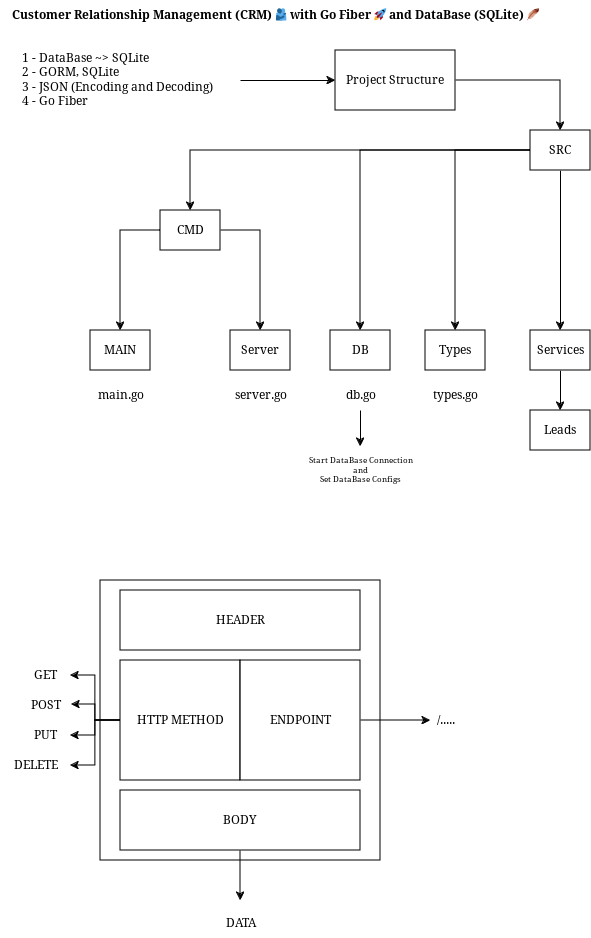

The diagram above was exported from draw.io. Its source (the exported page's mxGraphModel, read from the mxfile embedded in the PNG):
<mxGraphModel dx="1191" dy="802" grid="1" gridSize="10" guides="1" tooltips="1" connect="1" arrows="1" fold="1" page="1" pageScale="1" pageWidth="850" pageHeight="1100" math="0" shadow="0">
  <root>
    <mxCell id="0" />
    <mxCell id="1" parent="0" />
    <mxCell id="KpBTT5a-6wXEtNIrihLR-1" value="Customer Relationship Management (CRM) 🫂 with Go Fiber 🚀 and DataBase (SQLite) 🪶" style="text;html=1;align=center;verticalAlign=middle;resizable=0;points=[];autosize=1;strokeColor=none;fillColor=none;strokeWidth=5;fontSize=12;labelBackgroundColor=none;fontStyle=1" parent="1" vertex="1">
      <mxGeometry x="10" y="110" width="530" height="30" as="geometry" />
    </mxCell>
    <mxCell id="1frdcICOG4V6ntYsqPVv-2" style="edgeStyle=orthogonalEdgeStyle;rounded=0;orthogonalLoop=1;jettySize=auto;html=1;entryX=0;entryY=0.5;entryDx=0;entryDy=0;" parent="1" source="zSVRNc-64i36lGBDXPsB-1" target="1frdcICOG4V6ntYsqPVv-1" edge="1">
      <mxGeometry relative="1" as="geometry" />
    </mxCell>
    <mxCell id="zSVRNc-64i36lGBDXPsB-1" value="&lt;div&gt;1 - DataBase ~&amp;gt; SQLite&lt;br&gt;&lt;/div&gt;&lt;div&gt;2 - GORM, SQLite&lt;br&gt;&lt;/div&gt;&lt;div&gt;3 - JSON (Encoding and Decoding)&lt;/div&gt;&lt;div&gt;4 - Go Fiber&lt;br&gt;&lt;/div&gt;" style="text;html=1;align=left;verticalAlign=middle;resizable=0;points=[];autosize=1;strokeColor=none;fillColor=none;" parent="1" vertex="1">
      <mxGeometry x="20" y="155" width="220" height="70" as="geometry" />
    </mxCell>
    <mxCell id="zSVRNc-64i36lGBDXPsB-32" style="edgeStyle=orthogonalEdgeStyle;rounded=0;orthogonalLoop=1;jettySize=auto;html=1;" parent="1" source="zSVRNc-64i36lGBDXPsB-3" target="zSVRNc-64i36lGBDXPsB-17" edge="1">
      <mxGeometry relative="1" as="geometry" />
    </mxCell>
    <mxCell id="zSVRNc-64i36lGBDXPsB-59" style="edgeStyle=orthogonalEdgeStyle;rounded=0;orthogonalLoop=1;jettySize=auto;html=1;entryX=0.5;entryY=0;entryDx=0;entryDy=0;" parent="1" source="zSVRNc-64i36lGBDXPsB-3" target="zSVRNc-64i36lGBDXPsB-6" edge="1">
      <mxGeometry relative="1" as="geometry" />
    </mxCell>
    <mxCell id="zSVRNc-64i36lGBDXPsB-64" style="edgeStyle=orthogonalEdgeStyle;rounded=0;orthogonalLoop=1;jettySize=auto;html=1;entryX=0.5;entryY=0;entryDx=0;entryDy=0;" parent="1" source="zSVRNc-64i36lGBDXPsB-3" target="zSVRNc-64i36lGBDXPsB-22" edge="1">
      <mxGeometry relative="1" as="geometry" />
    </mxCell>
    <mxCell id="Xh7k-fq6o3tYCdhg7fxA-4" style="edgeStyle=orthogonalEdgeStyle;rounded=0;orthogonalLoop=1;jettySize=auto;html=1;exitX=0.5;exitY=1;exitDx=0;exitDy=0;entryX=0.5;entryY=0;entryDx=0;entryDy=0;" edge="1" parent="1" source="zSVRNc-64i36lGBDXPsB-3" target="Xh7k-fq6o3tYCdhg7fxA-1">
      <mxGeometry relative="1" as="geometry" />
    </mxCell>
    <mxCell id="zSVRNc-64i36lGBDXPsB-3" value="SRC" style="rounded=0;whiteSpace=wrap;html=1;" parent="1" vertex="1">
      <mxGeometry x="530" y="240" width="60" height="40" as="geometry" />
    </mxCell>
    <mxCell id="zSVRNc-64i36lGBDXPsB-60" style="edgeStyle=orthogonalEdgeStyle;rounded=0;orthogonalLoop=1;jettySize=auto;html=1;entryX=0.5;entryY=0;entryDx=0;entryDy=0;" parent="1" source="zSVRNc-64i36lGBDXPsB-6" target="zSVRNc-64i36lGBDXPsB-11" edge="1">
      <mxGeometry relative="1" as="geometry" />
    </mxCell>
    <mxCell id="zSVRNc-64i36lGBDXPsB-62" style="edgeStyle=orthogonalEdgeStyle;rounded=0;orthogonalLoop=1;jettySize=auto;html=1;entryX=0.5;entryY=0;entryDx=0;entryDy=0;" parent="1" source="zSVRNc-64i36lGBDXPsB-6" target="zSVRNc-64i36lGBDXPsB-12" edge="1">
      <mxGeometry relative="1" as="geometry" />
    </mxCell>
    <mxCell id="zSVRNc-64i36lGBDXPsB-6" value="CMD" style="rounded=0;whiteSpace=wrap;html=1;" parent="1" vertex="1">
      <mxGeometry x="160" y="320" width="60" height="40" as="geometry" />
    </mxCell>
    <mxCell id="zSVRNc-64i36lGBDXPsB-11" value="Server" style="rounded=0;whiteSpace=wrap;html=1;" parent="1" vertex="1">
      <mxGeometry x="230" y="440" width="60" height="40" as="geometry" />
    </mxCell>
    <mxCell id="zSVRNc-64i36lGBDXPsB-12" value="MAIN" style="rounded=0;whiteSpace=wrap;html=1;" parent="1" vertex="1">
      <mxGeometry x="90" y="440" width="60" height="40" as="geometry" />
    </mxCell>
    <mxCell id="zSVRNc-64i36lGBDXPsB-13" value="main.go" style="text;html=1;align=center;verticalAlign=middle;resizable=0;points=[];autosize=1;strokeColor=none;fillColor=none;" parent="1" vertex="1">
      <mxGeometry x="85" y="490" width="70" height="30" as="geometry" />
    </mxCell>
    <mxCell id="zSVRNc-64i36lGBDXPsB-14" value="server.go" style="text;html=1;align=center;verticalAlign=middle;resizable=0;points=[];autosize=1;strokeColor=none;fillColor=none;" parent="1" vertex="1">
      <mxGeometry x="220" y="490" width="80" height="30" as="geometry" />
    </mxCell>
    <mxCell id="zSVRNc-64i36lGBDXPsB-17" value="DB" style="rounded=0;whiteSpace=wrap;html=1;" parent="1" vertex="1">
      <mxGeometry x="330" y="440" width="60" height="40" as="geometry" />
    </mxCell>
    <mxCell id="zSVRNc-64i36lGBDXPsB-22" value="Types" style="rounded=0;whiteSpace=wrap;html=1;" parent="1" vertex="1">
      <mxGeometry x="425" y="440" width="60" height="40" as="geometry" />
    </mxCell>
    <mxCell id="zSVRNc-64i36lGBDXPsB-33" value="db.go" style="text;html=1;align=center;verticalAlign=middle;resizable=0;points=[];autosize=1;strokeColor=none;fillColor=none;" parent="1" vertex="1">
      <mxGeometry x="330" y="490" width="60" height="30" as="geometry" />
    </mxCell>
    <mxCell id="zSVRNc-64i36lGBDXPsB-34" value="&lt;div&gt;Start DataBase Connection&lt;/div&gt;&lt;div&gt;and&lt;/div&gt;&lt;div&gt;Set DataBase Configs&lt;br&gt;&lt;/div&gt;" style="text;html=1;align=center;verticalAlign=middle;resizable=0;points=[];autosize=1;strokeColor=none;fillColor=none;fontSize=8;" parent="1" vertex="1">
      <mxGeometry x="295" y="560" width="130" height="40" as="geometry" />
    </mxCell>
    <mxCell id="zSVRNc-64i36lGBDXPsB-35" style="edgeStyle=orthogonalEdgeStyle;rounded=0;orthogonalLoop=1;jettySize=auto;html=1;entryX=0.5;entryY=-0.1;entryDx=0;entryDy=0;entryPerimeter=0;" parent="1" source="zSVRNc-64i36lGBDXPsB-33" target="zSVRNc-64i36lGBDXPsB-34" edge="1">
      <mxGeometry relative="1" as="geometry" />
    </mxCell>
    <mxCell id="zSVRNc-64i36lGBDXPsB-38" value="types.go" style="text;html=1;align=center;verticalAlign=middle;resizable=0;points=[];autosize=1;strokeColor=none;fillColor=none;" parent="1" vertex="1">
      <mxGeometry x="420" y="490" width="70" height="30" as="geometry" />
    </mxCell>
    <mxCell id="zSVRNc-64i36lGBDXPsB-71" value="" style="whiteSpace=wrap;html=1;aspect=fixed;" parent="1" vertex="1">
      <mxGeometry x="100" y="690" width="280" height="280" as="geometry" />
    </mxCell>
    <mxCell id="zSVRNc-64i36lGBDXPsB-72" value="HEADER" style="rounded=0;whiteSpace=wrap;html=1;" parent="1" vertex="1">
      <mxGeometry x="120" y="700" width="240" height="60" as="geometry" />
    </mxCell>
    <mxCell id="zSVRNc-64i36lGBDXPsB-90" style="edgeStyle=orthogonalEdgeStyle;rounded=0;orthogonalLoop=1;jettySize=auto;html=1;exitX=0;exitY=0.5;exitDx=0;exitDy=0;" parent="1" source="zSVRNc-64i36lGBDXPsB-73" target="zSVRNc-64i36lGBDXPsB-86" edge="1">
      <mxGeometry relative="1" as="geometry" />
    </mxCell>
    <mxCell id="zSVRNc-64i36lGBDXPsB-98" style="edgeStyle=orthogonalEdgeStyle;rounded=0;orthogonalLoop=1;jettySize=auto;html=1;exitX=0;exitY=0.5;exitDx=0;exitDy=0;" parent="1" source="zSVRNc-64i36lGBDXPsB-73" target="zSVRNc-64i36lGBDXPsB-84" edge="1">
      <mxGeometry relative="1" as="geometry" />
    </mxCell>
    <mxCell id="zSVRNc-64i36lGBDXPsB-73" value="HTTP METHOD" style="whiteSpace=wrap;html=1;aspect=fixed;" parent="1" vertex="1">
      <mxGeometry x="120" y="770" width="120" height="120" as="geometry" />
    </mxCell>
    <mxCell id="zSVRNc-64i36lGBDXPsB-77" style="edgeStyle=orthogonalEdgeStyle;rounded=0;orthogonalLoop=1;jettySize=auto;html=1;exitX=1;exitY=0.5;exitDx=0;exitDy=0;" parent="1" source="zSVRNc-64i36lGBDXPsB-74" edge="1">
      <mxGeometry relative="1" as="geometry">
        <mxPoint x="430" y="830" as="targetPoint" />
      </mxGeometry>
    </mxCell>
    <mxCell id="zSVRNc-64i36lGBDXPsB-74" value="ENDPOINT" style="whiteSpace=wrap;html=1;aspect=fixed;" parent="1" vertex="1">
      <mxGeometry x="240" y="770" width="120" height="120" as="geometry" />
    </mxCell>
    <mxCell id="zSVRNc-64i36lGBDXPsB-95" style="edgeStyle=orthogonalEdgeStyle;rounded=0;orthogonalLoop=1;jettySize=auto;html=1;exitX=0.5;exitY=1;exitDx=0;exitDy=0;" parent="1" source="zSVRNc-64i36lGBDXPsB-75" edge="1">
      <mxGeometry relative="1" as="geometry">
        <mxPoint x="240" y="1010" as="targetPoint" />
      </mxGeometry>
    </mxCell>
    <mxCell id="zSVRNc-64i36lGBDXPsB-75" value="BODY" style="rounded=0;whiteSpace=wrap;html=1;" parent="1" vertex="1">
      <mxGeometry x="120" y="900" width="240" height="60" as="geometry" />
    </mxCell>
    <mxCell id="zSVRNc-64i36lGBDXPsB-78" value="/....." style="text;html=1;align=center;verticalAlign=middle;resizable=0;points=[];autosize=1;strokeColor=none;fillColor=none;" parent="1" vertex="1">
      <mxGeometry x="425" y="815" width="40" height="30" as="geometry" />
    </mxCell>
    <mxCell id="zSVRNc-64i36lGBDXPsB-84" value="GET" style="text;html=1;align=center;verticalAlign=middle;resizable=0;points=[];autosize=1;strokeColor=none;fillColor=none;" parent="1" vertex="1">
      <mxGeometry x="20" y="770" width="50" height="30" as="geometry" />
    </mxCell>
    <mxCell id="zSVRNc-64i36lGBDXPsB-85" value="POST" style="text;html=1;align=center;verticalAlign=middle;resizable=0;points=[];autosize=1;strokeColor=none;fillColor=none;" parent="1" vertex="1">
      <mxGeometry x="20" y="800" width="50" height="30" as="geometry" />
    </mxCell>
    <mxCell id="zSVRNc-64i36lGBDXPsB-86" value="PUT" style="text;html=1;align=center;verticalAlign=middle;resizable=0;points=[];autosize=1;strokeColor=none;fillColor=none;" parent="1" vertex="1">
      <mxGeometry x="20" y="830" width="50" height="30" as="geometry" />
    </mxCell>
    <mxCell id="zSVRNc-64i36lGBDXPsB-87" value="DELETE" style="text;html=1;align=center;verticalAlign=middle;resizable=0;points=[];autosize=1;strokeColor=none;fillColor=none;" parent="1" vertex="1">
      <mxGeometry y="860" width="70" height="30" as="geometry" />
    </mxCell>
    <mxCell id="zSVRNc-64i36lGBDXPsB-89" style="edgeStyle=orthogonalEdgeStyle;rounded=0;orthogonalLoop=1;jettySize=auto;html=1;exitX=0;exitY=0.5;exitDx=0;exitDy=0;entryX=1.02;entryY=0.467;entryDx=0;entryDy=0;entryPerimeter=0;" parent="1" source="zSVRNc-64i36lGBDXPsB-73" target="zSVRNc-64i36lGBDXPsB-85" edge="1">
      <mxGeometry relative="1" as="geometry" />
    </mxCell>
    <mxCell id="zSVRNc-64i36lGBDXPsB-91" style="edgeStyle=orthogonalEdgeStyle;rounded=0;orthogonalLoop=1;jettySize=auto;html=1;exitX=0;exitY=0.5;exitDx=0;exitDy=0;entryX=1;entryY=0.5;entryDx=0;entryDy=0;entryPerimeter=0;" parent="1" source="zSVRNc-64i36lGBDXPsB-73" target="zSVRNc-64i36lGBDXPsB-87" edge="1">
      <mxGeometry relative="1" as="geometry" />
    </mxCell>
    <mxCell id="zSVRNc-64i36lGBDXPsB-96" value="DATA" style="text;html=1;align=center;verticalAlign=middle;resizable=0;points=[];autosize=1;strokeColor=none;fillColor=none;" parent="1" vertex="1">
      <mxGeometry x="210" y="1018" width="60" height="30" as="geometry" />
    </mxCell>
    <mxCell id="1frdcICOG4V6ntYsqPVv-3" style="edgeStyle=orthogonalEdgeStyle;rounded=0;orthogonalLoop=1;jettySize=auto;html=1;entryX=0.5;entryY=0;entryDx=0;entryDy=0;" parent="1" source="1frdcICOG4V6ntYsqPVv-1" target="zSVRNc-64i36lGBDXPsB-3" edge="1">
      <mxGeometry relative="1" as="geometry" />
    </mxCell>
    <mxCell id="1frdcICOG4V6ntYsqPVv-1" value="Project Structure" style="rounded=0;whiteSpace=wrap;html=1;" parent="1" vertex="1">
      <mxGeometry x="335" y="160" width="120" height="60" as="geometry" />
    </mxCell>
    <mxCell id="Xh7k-fq6o3tYCdhg7fxA-3" style="edgeStyle=orthogonalEdgeStyle;rounded=0;orthogonalLoop=1;jettySize=auto;html=1;exitX=0.5;exitY=1;exitDx=0;exitDy=0;entryX=0.5;entryY=0;entryDx=0;entryDy=0;" edge="1" parent="1" source="Xh7k-fq6o3tYCdhg7fxA-1" target="Xh7k-fq6o3tYCdhg7fxA-2">
      <mxGeometry relative="1" as="geometry" />
    </mxCell>
    <mxCell id="Xh7k-fq6o3tYCdhg7fxA-1" value="Services" style="rounded=0;whiteSpace=wrap;html=1;" vertex="1" parent="1">
      <mxGeometry x="530" y="440" width="60" height="40" as="geometry" />
    </mxCell>
    <mxCell id="Xh7k-fq6o3tYCdhg7fxA-2" value="Leads" style="rounded=0;whiteSpace=wrap;html=1;" vertex="1" parent="1">
      <mxGeometry x="530" y="520" width="60" height="40" as="geometry" />
    </mxCell>
  </root>
</mxGraphModel>